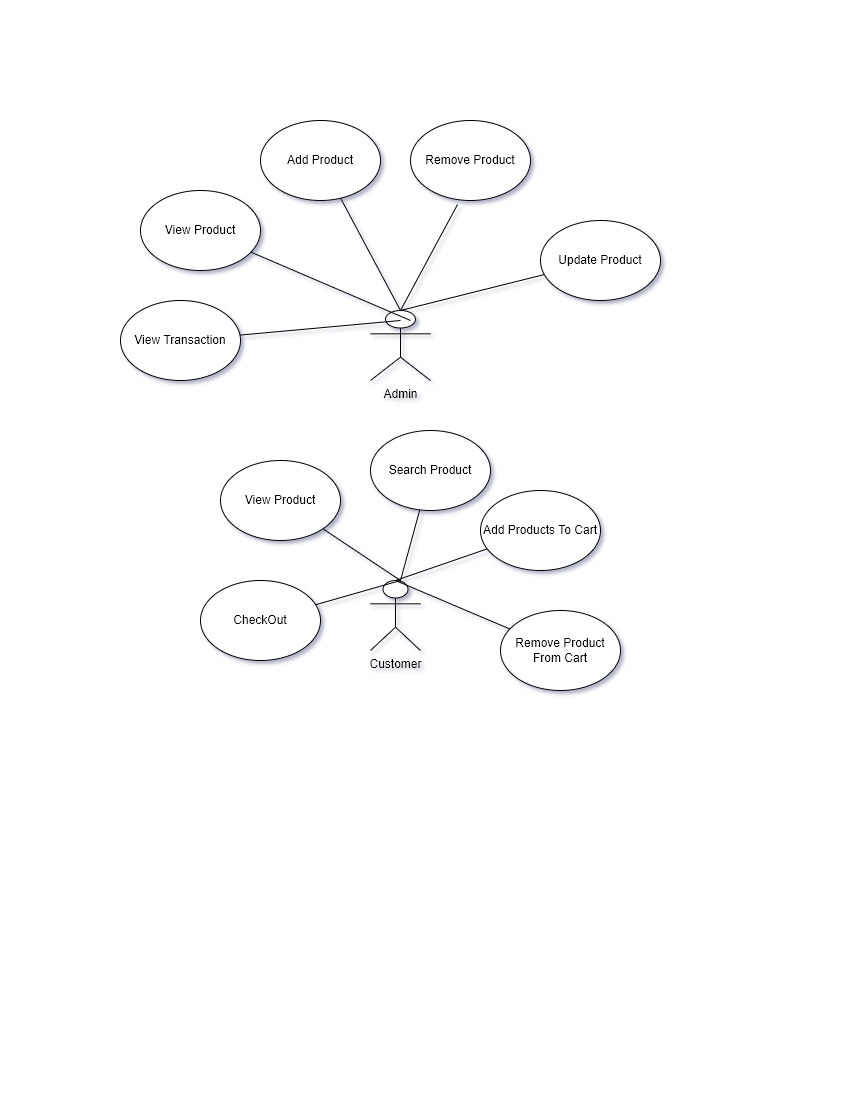

The diagram above was exported from draw.io. Its source (the exported page's mxGraphModel, read from the mxfile embedded in the PNG):
<mxGraphModel dx="837" dy="549" grid="1" gridSize="10" guides="1" tooltips="1" connect="1" arrows="1" fold="1" page="1" pageScale="1" pageWidth="850" pageHeight="1100" math="0" shadow="0">
  <root>
    <mxCell id="0" />
    <mxCell id="1" parent="0" />
    <mxCell id="BnQ13IhunZQQkgnL1PyQ-1" value="Admin" style="shape=umlActor;verticalLabelPosition=bottom;verticalAlign=top;html=1;outlineConnect=0;" vertex="1" parent="1">
      <mxGeometry x="370" y="310" width="60" height="70" as="geometry" />
    </mxCell>
    <mxCell id="BnQ13IhunZQQkgnL1PyQ-11" value="" style="endArrow=none;html=1;rounded=0;" edge="1" parent="1" target="BnQ13IhunZQQkgnL1PyQ-14">
      <mxGeometry width="50" height="50" relative="1" as="geometry">
        <mxPoint x="400" y="310" as="sourcePoint" />
        <mxPoint x="380" y="190" as="targetPoint" />
      </mxGeometry>
    </mxCell>
    <mxCell id="BnQ13IhunZQQkgnL1PyQ-13" value="" style="endArrow=none;html=1;rounded=0;" edge="1" parent="1" target="BnQ13IhunZQQkgnL1PyQ-15">
      <mxGeometry width="50" height="50" relative="1" as="geometry">
        <mxPoint x="410" y="320" as="sourcePoint" />
        <mxPoint x="260" y="230" as="targetPoint" />
      </mxGeometry>
    </mxCell>
    <mxCell id="BnQ13IhunZQQkgnL1PyQ-14" value="Add Product" style="ellipse;whiteSpace=wrap;html=1;" vertex="1" parent="1">
      <mxGeometry x="260" y="120" width="120" height="80" as="geometry" />
    </mxCell>
    <mxCell id="BnQ13IhunZQQkgnL1PyQ-15" value="View Product" style="ellipse;whiteSpace=wrap;html=1;" vertex="1" parent="1">
      <mxGeometry x="140" y="190" width="120" height="80" as="geometry" />
    </mxCell>
    <mxCell id="BnQ13IhunZQQkgnL1PyQ-16" value="" style="endArrow=none;html=1;rounded=0;" edge="1" parent="1" target="BnQ13IhunZQQkgnL1PyQ-17">
      <mxGeometry width="50" height="50" relative="1" as="geometry">
        <mxPoint x="400" y="310" as="sourcePoint" />
        <mxPoint x="450" y="260" as="targetPoint" />
      </mxGeometry>
    </mxCell>
    <mxCell id="BnQ13IhunZQQkgnL1PyQ-17" value="Update Product" style="ellipse;whiteSpace=wrap;html=1;" vertex="1" parent="1">
      <mxGeometry x="540" y="220" width="120" height="80" as="geometry" />
    </mxCell>
    <mxCell id="BnQ13IhunZQQkgnL1PyQ-18" value="" style="endArrow=none;html=1;rounded=0;entryX=0.392;entryY=1.05;entryDx=0;entryDy=0;entryPerimeter=0;" edge="1" parent="1" target="BnQ13IhunZQQkgnL1PyQ-19">
      <mxGeometry width="50" height="50" relative="1" as="geometry">
        <mxPoint x="400" y="310" as="sourcePoint" />
        <mxPoint x="450" y="260" as="targetPoint" />
      </mxGeometry>
    </mxCell>
    <mxCell id="BnQ13IhunZQQkgnL1PyQ-19" value="Remove Product" style="ellipse;whiteSpace=wrap;html=1;" vertex="1" parent="1">
      <mxGeometry x="410" y="120" width="120" height="80" as="geometry" />
    </mxCell>
    <mxCell id="BnQ13IhunZQQkgnL1PyQ-21" value="Customer" style="shape=umlActor;verticalLabelPosition=bottom;verticalAlign=top;html=1;outlineConnect=0;" vertex="1" parent="1">
      <mxGeometry x="370" y="580" width="50" height="70" as="geometry" />
    </mxCell>
    <mxCell id="BnQ13IhunZQQkgnL1PyQ-22" value="" style="endArrow=none;html=1;rounded=0;exitX=0.5;exitY=0;exitDx=0;exitDy=0;exitPerimeter=0;" edge="1" parent="1" source="BnQ13IhunZQQkgnL1PyQ-21" target="BnQ13IhunZQQkgnL1PyQ-23">
      <mxGeometry width="50" height="50" relative="1" as="geometry">
        <mxPoint x="400" y="550" as="sourcePoint" />
        <mxPoint x="540" y="530" as="targetPoint" />
      </mxGeometry>
    </mxCell>
    <mxCell id="BnQ13IhunZQQkgnL1PyQ-23" value="Add Products To Cart" style="ellipse;whiteSpace=wrap;html=1;" vertex="1" parent="1">
      <mxGeometry x="480" y="490" width="120" height="80" as="geometry" />
    </mxCell>
    <mxCell id="BnQ13IhunZQQkgnL1PyQ-24" value="" style="endArrow=none;html=1;rounded=0;exitX=0.5;exitY=0;exitDx=0;exitDy=0;exitPerimeter=0;" edge="1" parent="1" source="BnQ13IhunZQQkgnL1PyQ-21" target="BnQ13IhunZQQkgnL1PyQ-25">
      <mxGeometry width="50" height="50" relative="1" as="geometry">
        <mxPoint x="400" y="550" as="sourcePoint" />
        <mxPoint x="560" y="650" as="targetPoint" />
      </mxGeometry>
    </mxCell>
    <mxCell id="BnQ13IhunZQQkgnL1PyQ-25" value="Remove Product From Cart" style="ellipse;whiteSpace=wrap;html=1;" vertex="1" parent="1">
      <mxGeometry x="500" y="610" width="120" height="80" as="geometry" />
    </mxCell>
    <mxCell id="BnQ13IhunZQQkgnL1PyQ-26" value="" style="endArrow=none;html=1;rounded=0;" edge="1" parent="1" target="BnQ13IhunZQQkgnL1PyQ-27">
      <mxGeometry width="50" height="50" relative="1" as="geometry">
        <mxPoint x="400" y="580" as="sourcePoint" />
        <mxPoint x="280" y="500" as="targetPoint" />
      </mxGeometry>
    </mxCell>
    <mxCell id="BnQ13IhunZQQkgnL1PyQ-27" value="View Product" style="ellipse;whiteSpace=wrap;html=1;" vertex="1" parent="1">
      <mxGeometry x="220" y="460" width="120" height="80" as="geometry" />
    </mxCell>
    <mxCell id="BnQ13IhunZQQkgnL1PyQ-28" value="" style="endArrow=none;html=1;rounded=0;" edge="1" parent="1" target="BnQ13IhunZQQkgnL1PyQ-29">
      <mxGeometry width="50" height="50" relative="1" as="geometry">
        <mxPoint x="400" y="580" as="sourcePoint" />
        <mxPoint x="450" y="500" as="targetPoint" />
      </mxGeometry>
    </mxCell>
    <mxCell id="BnQ13IhunZQQkgnL1PyQ-29" value="Search Product" style="ellipse;whiteSpace=wrap;html=1;" vertex="1" parent="1">
      <mxGeometry x="370" y="430" width="120" height="80" as="geometry" />
    </mxCell>
    <mxCell id="BnQ13IhunZQQkgnL1PyQ-30" value="" style="endArrow=none;html=1;rounded=0;" edge="1" parent="1" target="BnQ13IhunZQQkgnL1PyQ-31">
      <mxGeometry width="50" height="50" relative="1" as="geometry">
        <mxPoint x="400" y="580" as="sourcePoint" />
        <mxPoint x="260" y="620" as="targetPoint" />
      </mxGeometry>
    </mxCell>
    <mxCell id="BnQ13IhunZQQkgnL1PyQ-31" value="CheckOut" style="ellipse;whiteSpace=wrap;html=1;" vertex="1" parent="1">
      <mxGeometry x="200" y="580" width="120" height="80" as="geometry" />
    </mxCell>
    <mxCell id="BnQ13IhunZQQkgnL1PyQ-32" value="" style="endArrow=none;html=1;rounded=0;" edge="1" parent="1" target="BnQ13IhunZQQkgnL1PyQ-33">
      <mxGeometry width="50" height="50" relative="1" as="geometry">
        <mxPoint x="400" y="320" as="sourcePoint" />
        <mxPoint x="180" y="340" as="targetPoint" />
      </mxGeometry>
    </mxCell>
    <mxCell id="BnQ13IhunZQQkgnL1PyQ-33" value="View Transaction" style="ellipse;whiteSpace=wrap;html=1;" vertex="1" parent="1">
      <mxGeometry x="120" y="300" width="120" height="80" as="geometry" />
    </mxCell>
  </root>
</mxGraphModel>